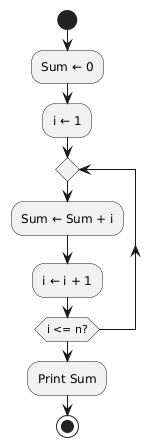

The diagram above was rendered by PlantUML. Its source (embedded in the PNG):
@startuml
start
:Sum ← 0;
:i ← 1;

repeat
  :Sum ← Sum + i;
  :i ← i + 1;
repeat while (i <= n?)

:Print Sum;
stop
@enduml